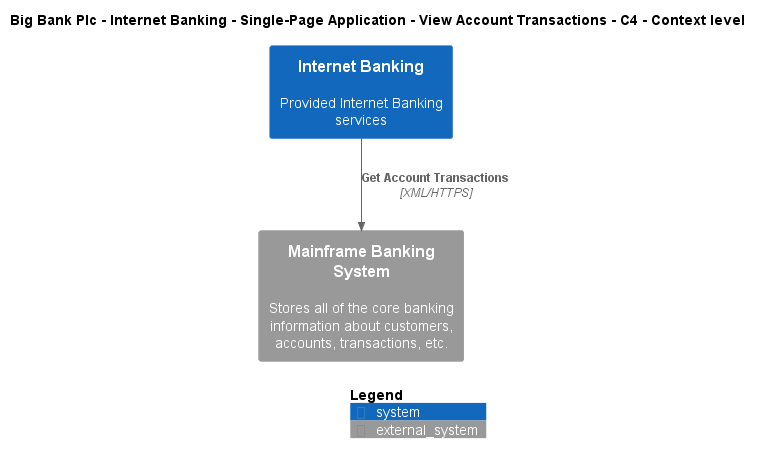

The diagram above was rendered by PlantUML. Its source (embedded in the PNG):
@startuml
!include ..\..\..\..\..\..\..\.c4s\C4_Context.puml

AddElementTag("c4interflow:lifecycle:new", $bgColor=green, $fontColor=#ffffff, $borderColor=green, $shadowing="False")
AddElementTag("c4interflow:lifecycle:changed", $bgColor=orange, $fontColor=#ffffff, $borderColor=orange, $shadowing="False")
AddElementTag("c4interflow:lifecycle:removed", $bgColor=red, $fontColor=#ffffff, $borderColor=red, $shadowing="False")

AddRelTag("c4interflow:lifecycle:new", $textColor=green, $lineColor=green)
AddRelTag("c4interflow:lifecycle:changed", $textColor=orange, $lineColor=orange)
AddRelTag("c4interflow:lifecycle:removed", $textColor=red, $lineColor=red)

SHOW_PERSON_PORTRAIT()
LAYOUT_TOP_DOWN()

skinparam linetype polyline

title Big Bank Plc - Internet Banking - Single-Page Application - View Account Transactions - C4 - Context level

System(BigBankPlc.SoftwareSystems.InternetBanking, "Internet Banking", "Provided Internet Banking services")
System_Ext(BigBankPlc.SoftwareSystems.MainframeBankingSystem, "Mainframe Banking System", "Stores all of the core banking information about customers, accounts, transactions, etc.")

Rel(BigBankPlc.SoftwareSystems.InternetBanking, BigBankPlc.SoftwareSystems.MainframeBankingSystem, "Get Account Transactions", "XML/HTTPS", $tags="protocol:xml/https")


SHOW_LEGEND()
@enduml